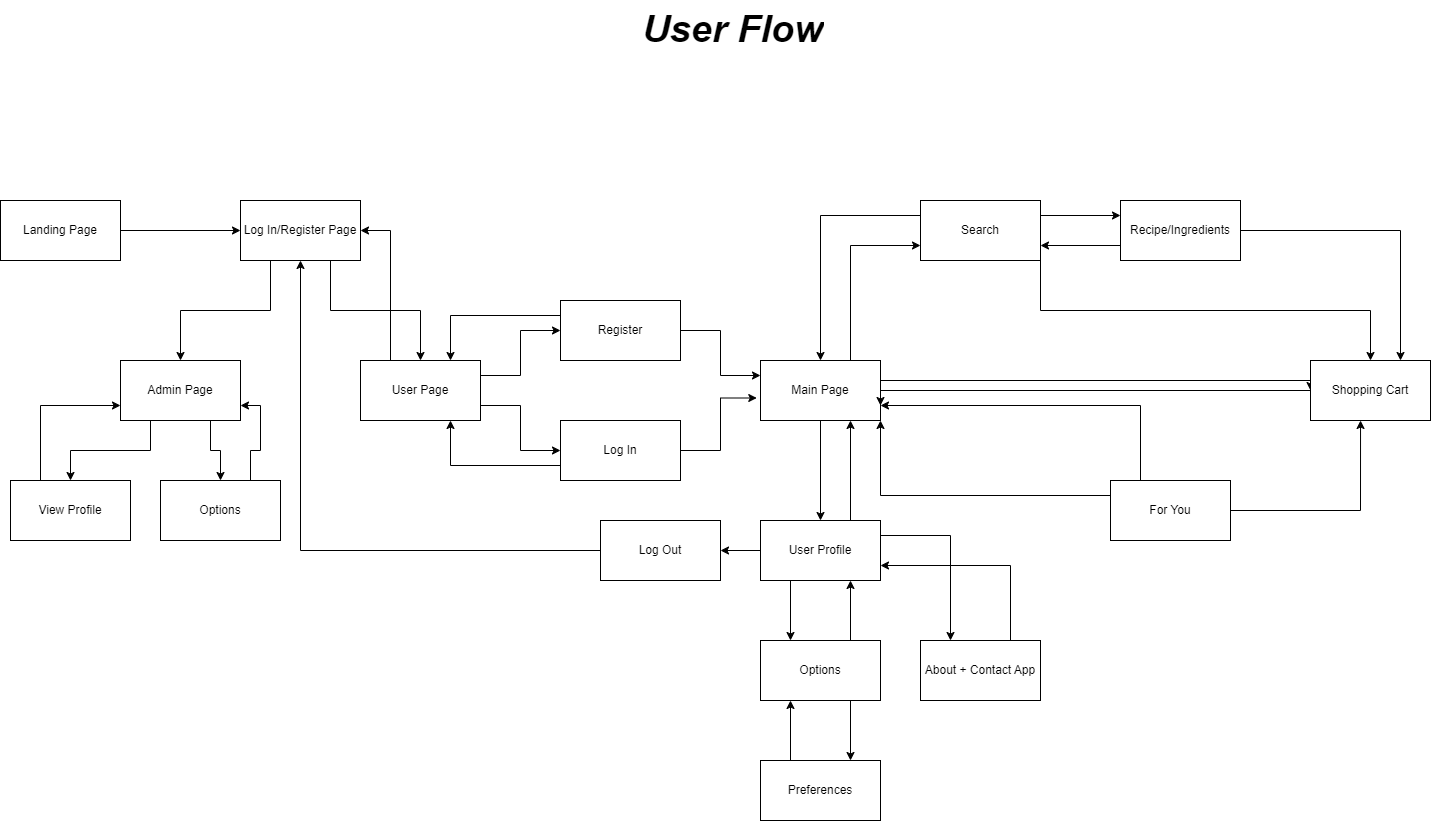

The diagram above was exported from draw.io. Its source (the exported page's mxGraphModel, read from the mxfile embedded in the PNG):
<mxGraphModel dx="1793" dy="965" grid="0" gridSize="10" guides="1" tooltips="1" connect="1" arrows="1" fold="1" page="1" pageScale="1" pageWidth="3300" pageHeight="2339" background="#ffffff" math="0" shadow="0">
  <root>
    <mxCell id="0" />
    <mxCell id="1" parent="0" />
    <mxCell id="c0d2WUdUXsAwe-yDe-1j-3" value="&lt;h1 style=&quot;margin-top: 0px; font-size: 38px;&quot;&gt;&lt;font style=&quot;font-size: 38px;&quot;&gt;&lt;i&gt;User Flow&lt;/i&gt;&lt;/font&gt;&lt;/h1&gt;&lt;p style=&quot;font-size: 38px;&quot;&gt;&lt;br&gt;&lt;/p&gt;" style="text;html=1;whiteSpace=wrap;overflow=hidden;rounded=0;" parent="1" vertex="1">
      <mxGeometry x="880" y="80" width="190" height="50" as="geometry" />
    </mxCell>
    <mxCell id="c0d2WUdUXsAwe-yDe-1j-6" style="edgeStyle=orthogonalEdgeStyle;rounded=0;orthogonalLoop=1;jettySize=auto;html=1;exitX=1;exitY=0.5;exitDx=0;exitDy=0;entryX=0;entryY=0.5;entryDx=0;entryDy=0;" parent="1" source="c0d2WUdUXsAwe-yDe-1j-4" target="c0d2WUdUXsAwe-yDe-1j-5" edge="1">
      <mxGeometry relative="1" as="geometry" />
    </mxCell>
    <mxCell id="c0d2WUdUXsAwe-yDe-1j-4" value="Landing Page" style="rounded=0;whiteSpace=wrap;html=1;" parent="1" vertex="1">
      <mxGeometry x="240" y="280" width="120" height="60" as="geometry" />
    </mxCell>
    <mxCell id="c0d2WUdUXsAwe-yDe-1j-10" style="edgeStyle=orthogonalEdgeStyle;rounded=0;orthogonalLoop=1;jettySize=auto;html=1;exitX=0.75;exitY=1;exitDx=0;exitDy=0;entryX=0.5;entryY=0;entryDx=0;entryDy=0;" parent="1" source="c0d2WUdUXsAwe-yDe-1j-5" target="c0d2WUdUXsAwe-yDe-1j-8" edge="1">
      <mxGeometry relative="1" as="geometry" />
    </mxCell>
    <mxCell id="c0d2WUdUXsAwe-yDe-1j-11" style="edgeStyle=orthogonalEdgeStyle;rounded=0;orthogonalLoop=1;jettySize=auto;html=1;exitX=0.25;exitY=1;exitDx=0;exitDy=0;entryX=0.5;entryY=0;entryDx=0;entryDy=0;" parent="1" source="c0d2WUdUXsAwe-yDe-1j-5" target="c0d2WUdUXsAwe-yDe-1j-7" edge="1">
      <mxGeometry relative="1" as="geometry" />
    </mxCell>
    <mxCell id="c0d2WUdUXsAwe-yDe-1j-5" value="Log In/Register Page" style="rounded=0;whiteSpace=wrap;html=1;" parent="1" vertex="1">
      <mxGeometry x="480" y="280" width="120" height="60" as="geometry" />
    </mxCell>
    <mxCell id="c0d2WUdUXsAwe-yDe-1j-14" style="edgeStyle=orthogonalEdgeStyle;rounded=0;orthogonalLoop=1;jettySize=auto;html=1;exitX=0.25;exitY=1;exitDx=0;exitDy=0;entryX=0.5;entryY=0;entryDx=0;entryDy=0;" parent="1" source="c0d2WUdUXsAwe-yDe-1j-7" target="c0d2WUdUXsAwe-yDe-1j-12" edge="1">
      <mxGeometry relative="1" as="geometry" />
    </mxCell>
    <mxCell id="c0d2WUdUXsAwe-yDe-1j-15" style="edgeStyle=orthogonalEdgeStyle;rounded=0;orthogonalLoop=1;jettySize=auto;html=1;exitX=0.75;exitY=1;exitDx=0;exitDy=0;entryX=0.5;entryY=0;entryDx=0;entryDy=0;" parent="1" source="c0d2WUdUXsAwe-yDe-1j-7" target="c0d2WUdUXsAwe-yDe-1j-13" edge="1">
      <mxGeometry relative="1" as="geometry" />
    </mxCell>
    <mxCell id="c0d2WUdUXsAwe-yDe-1j-7" value="Admin Page" style="rounded=0;whiteSpace=wrap;html=1;" parent="1" vertex="1">
      <mxGeometry x="360" y="440" width="120" height="60" as="geometry" />
    </mxCell>
    <mxCell id="c0d2WUdUXsAwe-yDe-1j-18" style="edgeStyle=orthogonalEdgeStyle;rounded=0;orthogonalLoop=1;jettySize=auto;html=1;exitX=1;exitY=0.25;exitDx=0;exitDy=0;entryX=0;entryY=0.5;entryDx=0;entryDy=0;" parent="1" source="c0d2WUdUXsAwe-yDe-1j-8" target="c0d2WUdUXsAwe-yDe-1j-16" edge="1">
      <mxGeometry relative="1" as="geometry" />
    </mxCell>
    <mxCell id="c0d2WUdUXsAwe-yDe-1j-19" style="edgeStyle=orthogonalEdgeStyle;rounded=0;orthogonalLoop=1;jettySize=auto;html=1;exitX=1;exitY=0.75;exitDx=0;exitDy=0;entryX=0;entryY=0.5;entryDx=0;entryDy=0;" parent="1" source="c0d2WUdUXsAwe-yDe-1j-8" target="c0d2WUdUXsAwe-yDe-1j-17" edge="1">
      <mxGeometry relative="1" as="geometry" />
    </mxCell>
    <mxCell id="c0d2WUdUXsAwe-yDe-1j-63" style="edgeStyle=orthogonalEdgeStyle;rounded=0;orthogonalLoop=1;jettySize=auto;html=1;exitX=0.25;exitY=0;exitDx=0;exitDy=0;entryX=1;entryY=0.5;entryDx=0;entryDy=0;" parent="1" source="c0d2WUdUXsAwe-yDe-1j-8" target="c0d2WUdUXsAwe-yDe-1j-5" edge="1">
      <mxGeometry relative="1" as="geometry" />
    </mxCell>
    <mxCell id="c0d2WUdUXsAwe-yDe-1j-8" value="User Page" style="rounded=0;whiteSpace=wrap;html=1;" parent="1" vertex="1">
      <mxGeometry x="600" y="440" width="120" height="60" as="geometry" />
    </mxCell>
    <mxCell id="c0d2WUdUXsAwe-yDe-1j-41" style="edgeStyle=orthogonalEdgeStyle;rounded=0;orthogonalLoop=1;jettySize=auto;html=1;exitX=0.25;exitY=0;exitDx=0;exitDy=0;entryX=0;entryY=0.75;entryDx=0;entryDy=0;" parent="1" source="c0d2WUdUXsAwe-yDe-1j-12" target="c0d2WUdUXsAwe-yDe-1j-7" edge="1">
      <mxGeometry relative="1" as="geometry" />
    </mxCell>
    <mxCell id="c0d2WUdUXsAwe-yDe-1j-12" value="View Profile" style="rounded=0;whiteSpace=wrap;html=1;" parent="1" vertex="1">
      <mxGeometry x="250" y="560" width="120" height="60" as="geometry" />
    </mxCell>
    <mxCell id="c0d2WUdUXsAwe-yDe-1j-40" style="edgeStyle=orthogonalEdgeStyle;rounded=0;orthogonalLoop=1;jettySize=auto;html=1;exitX=0.75;exitY=0;exitDx=0;exitDy=0;entryX=1;entryY=0.75;entryDx=0;entryDy=0;" parent="1" source="c0d2WUdUXsAwe-yDe-1j-13" target="c0d2WUdUXsAwe-yDe-1j-7" edge="1">
      <mxGeometry relative="1" as="geometry" />
    </mxCell>
    <mxCell id="c0d2WUdUXsAwe-yDe-1j-13" value="Options" style="rounded=0;whiteSpace=wrap;html=1;" parent="1" vertex="1">
      <mxGeometry x="400" y="560" width="120" height="60" as="geometry" />
    </mxCell>
    <mxCell id="c0d2WUdUXsAwe-yDe-1j-21" style="edgeStyle=orthogonalEdgeStyle;rounded=0;orthogonalLoop=1;jettySize=auto;html=1;exitX=1;exitY=0.5;exitDx=0;exitDy=0;entryX=0;entryY=0.25;entryDx=0;entryDy=0;" parent="1" source="c0d2WUdUXsAwe-yDe-1j-16" target="c0d2WUdUXsAwe-yDe-1j-20" edge="1">
      <mxGeometry relative="1" as="geometry" />
    </mxCell>
    <mxCell id="c0d2WUdUXsAwe-yDe-1j-39" style="edgeStyle=orthogonalEdgeStyle;rounded=0;orthogonalLoop=1;jettySize=auto;html=1;exitX=0;exitY=0.25;exitDx=0;exitDy=0;entryX=0.75;entryY=0;entryDx=0;entryDy=0;" parent="1" source="c0d2WUdUXsAwe-yDe-1j-16" target="c0d2WUdUXsAwe-yDe-1j-8" edge="1">
      <mxGeometry relative="1" as="geometry" />
    </mxCell>
    <mxCell id="c0d2WUdUXsAwe-yDe-1j-16" value="Register" style="rounded=0;whiteSpace=wrap;html=1;" parent="1" vertex="1">
      <mxGeometry x="800" y="380" width="120" height="60" as="geometry" />
    </mxCell>
    <mxCell id="c0d2WUdUXsAwe-yDe-1j-38" style="edgeStyle=orthogonalEdgeStyle;rounded=0;orthogonalLoop=1;jettySize=auto;html=1;exitX=0;exitY=0.75;exitDx=0;exitDy=0;entryX=0.75;entryY=1;entryDx=0;entryDy=0;" parent="1" source="c0d2WUdUXsAwe-yDe-1j-17" target="c0d2WUdUXsAwe-yDe-1j-8" edge="1">
      <mxGeometry relative="1" as="geometry" />
    </mxCell>
    <mxCell id="c0d2WUdUXsAwe-yDe-1j-17" value="Log In" style="rounded=0;whiteSpace=wrap;html=1;" parent="1" vertex="1">
      <mxGeometry x="800" y="500" width="120" height="60" as="geometry" />
    </mxCell>
    <mxCell id="c0d2WUdUXsAwe-yDe-1j-25" style="edgeStyle=orthogonalEdgeStyle;rounded=0;orthogonalLoop=1;jettySize=auto;html=1;exitX=0.5;exitY=1;exitDx=0;exitDy=0;entryX=0.5;entryY=0;entryDx=0;entryDy=0;" parent="1" source="c0d2WUdUXsAwe-yDe-1j-20" target="c0d2WUdUXsAwe-yDe-1j-24" edge="1">
      <mxGeometry relative="1" as="geometry" />
    </mxCell>
    <mxCell id="c0d2WUdUXsAwe-yDe-1j-26" style="edgeStyle=orthogonalEdgeStyle;rounded=0;orthogonalLoop=1;jettySize=auto;html=1;exitX=1;exitY=0.5;exitDx=0;exitDy=0;entryX=0;entryY=0.5;entryDx=0;entryDy=0;" parent="1" source="c0d2WUdUXsAwe-yDe-1j-20" target="c0d2WUdUXsAwe-yDe-1j-23" edge="1">
      <mxGeometry relative="1" as="geometry">
        <Array as="points">
          <mxPoint x="1120" y="460" />
          <mxPoint x="1550" y="460" />
        </Array>
      </mxGeometry>
    </mxCell>
    <mxCell id="c0d2WUdUXsAwe-yDe-1j-44" style="edgeStyle=orthogonalEdgeStyle;rounded=0;orthogonalLoop=1;jettySize=auto;html=1;exitX=0.75;exitY=0;exitDx=0;exitDy=0;entryX=0;entryY=0.75;entryDx=0;entryDy=0;" parent="1" source="c0d2WUdUXsAwe-yDe-1j-20" target="c0d2WUdUXsAwe-yDe-1j-42" edge="1">
      <mxGeometry relative="1" as="geometry" />
    </mxCell>
    <mxCell id="c0d2WUdUXsAwe-yDe-1j-20" value="Main Page" style="rounded=0;whiteSpace=wrap;html=1;" parent="1" vertex="1">
      <mxGeometry x="1000" y="440" width="120" height="60" as="geometry" />
    </mxCell>
    <mxCell id="c0d2WUdUXsAwe-yDe-1j-22" style="edgeStyle=orthogonalEdgeStyle;rounded=0;orthogonalLoop=1;jettySize=auto;html=1;exitX=1;exitY=0.5;exitDx=0;exitDy=0;entryX=-0.031;entryY=0.625;entryDx=0;entryDy=0;entryPerimeter=0;" parent="1" source="c0d2WUdUXsAwe-yDe-1j-17" target="c0d2WUdUXsAwe-yDe-1j-20" edge="1">
      <mxGeometry relative="1" as="geometry" />
    </mxCell>
    <mxCell id="c0d2WUdUXsAwe-yDe-1j-50" style="edgeStyle=orthogonalEdgeStyle;rounded=0;orthogonalLoop=1;jettySize=auto;html=1;exitX=0;exitY=0.75;exitDx=0;exitDy=0;entryX=1;entryY=0.75;entryDx=0;entryDy=0;" parent="1" source="c0d2WUdUXsAwe-yDe-1j-23" target="c0d2WUdUXsAwe-yDe-1j-20" edge="1">
      <mxGeometry relative="1" as="geometry">
        <Array as="points">
          <mxPoint x="1550" y="470" />
          <mxPoint x="1120" y="470" />
        </Array>
      </mxGeometry>
    </mxCell>
    <mxCell id="c0d2WUdUXsAwe-yDe-1j-23" value="Shopping Cart" style="rounded=0;whiteSpace=wrap;html=1;" parent="1" vertex="1">
      <mxGeometry x="1550" y="440" width="120" height="60" as="geometry" />
    </mxCell>
    <mxCell id="c0d2WUdUXsAwe-yDe-1j-29" style="edgeStyle=orthogonalEdgeStyle;rounded=0;orthogonalLoop=1;jettySize=auto;html=1;exitX=0.25;exitY=1;exitDx=0;exitDy=0;entryX=0.25;entryY=0;entryDx=0;entryDy=0;" parent="1" source="c0d2WUdUXsAwe-yDe-1j-24" target="c0d2WUdUXsAwe-yDe-1j-27" edge="1">
      <mxGeometry relative="1" as="geometry" />
    </mxCell>
    <mxCell id="c0d2WUdUXsAwe-yDe-1j-37" style="edgeStyle=orthogonalEdgeStyle;rounded=0;orthogonalLoop=1;jettySize=auto;html=1;exitX=1;exitY=0.25;exitDx=0;exitDy=0;entryX=0.25;entryY=0;entryDx=0;entryDy=0;" parent="1" source="c0d2WUdUXsAwe-yDe-1j-24" target="c0d2WUdUXsAwe-yDe-1j-34" edge="1">
      <mxGeometry relative="1" as="geometry" />
    </mxCell>
    <mxCell id="c0d2WUdUXsAwe-yDe-1j-51" style="edgeStyle=orthogonalEdgeStyle;rounded=0;orthogonalLoop=1;jettySize=auto;html=1;exitX=0.75;exitY=0;exitDx=0;exitDy=0;entryX=0.75;entryY=1;entryDx=0;entryDy=0;" parent="1" source="c0d2WUdUXsAwe-yDe-1j-24" target="c0d2WUdUXsAwe-yDe-1j-20" edge="1">
      <mxGeometry relative="1" as="geometry" />
    </mxCell>
    <mxCell id="c0d2WUdUXsAwe-yDe-1j-53" style="edgeStyle=orthogonalEdgeStyle;rounded=0;orthogonalLoop=1;jettySize=auto;html=1;exitX=0;exitY=0.5;exitDx=0;exitDy=0;entryX=1;entryY=0.5;entryDx=0;entryDy=0;" parent="1" source="c0d2WUdUXsAwe-yDe-1j-24" target="c0d2WUdUXsAwe-yDe-1j-52" edge="1">
      <mxGeometry relative="1" as="geometry" />
    </mxCell>
    <mxCell id="c0d2WUdUXsAwe-yDe-1j-24" value="User Profile" style="rounded=0;whiteSpace=wrap;html=1;" parent="1" vertex="1">
      <mxGeometry x="1000" y="600" width="120" height="60" as="geometry" />
    </mxCell>
    <mxCell id="c0d2WUdUXsAwe-yDe-1j-30" style="edgeStyle=orthogonalEdgeStyle;rounded=0;orthogonalLoop=1;jettySize=auto;html=1;exitX=0.75;exitY=0;exitDx=0;exitDy=0;entryX=0.75;entryY=1;entryDx=0;entryDy=0;" parent="1" source="c0d2WUdUXsAwe-yDe-1j-27" target="c0d2WUdUXsAwe-yDe-1j-24" edge="1">
      <mxGeometry relative="1" as="geometry" />
    </mxCell>
    <mxCell id="c0d2WUdUXsAwe-yDe-1j-33" style="edgeStyle=orthogonalEdgeStyle;rounded=0;orthogonalLoop=1;jettySize=auto;html=1;exitX=0.75;exitY=1;exitDx=0;exitDy=0;entryX=0.75;entryY=0;entryDx=0;entryDy=0;" parent="1" source="c0d2WUdUXsAwe-yDe-1j-27" target="c0d2WUdUXsAwe-yDe-1j-31" edge="1">
      <mxGeometry relative="1" as="geometry" />
    </mxCell>
    <mxCell id="c0d2WUdUXsAwe-yDe-1j-27" value="Options" style="rounded=0;whiteSpace=wrap;html=1;" parent="1" vertex="1">
      <mxGeometry x="1000" y="720" width="120" height="60" as="geometry" />
    </mxCell>
    <mxCell id="c0d2WUdUXsAwe-yDe-1j-32" style="edgeStyle=orthogonalEdgeStyle;rounded=0;orthogonalLoop=1;jettySize=auto;html=1;exitX=0.25;exitY=0;exitDx=0;exitDy=0;entryX=0.25;entryY=1;entryDx=0;entryDy=0;" parent="1" source="c0d2WUdUXsAwe-yDe-1j-31" target="c0d2WUdUXsAwe-yDe-1j-27" edge="1">
      <mxGeometry relative="1" as="geometry" />
    </mxCell>
    <mxCell id="c0d2WUdUXsAwe-yDe-1j-31" value="Preferences" style="rounded=0;whiteSpace=wrap;html=1;" parent="1" vertex="1">
      <mxGeometry x="1000" y="840" width="120" height="60" as="geometry" />
    </mxCell>
    <mxCell id="c0d2WUdUXsAwe-yDe-1j-36" style="edgeStyle=orthogonalEdgeStyle;rounded=0;orthogonalLoop=1;jettySize=auto;html=1;exitX=0.75;exitY=0;exitDx=0;exitDy=0;entryX=1;entryY=0.75;entryDx=0;entryDy=0;" parent="1" source="c0d2WUdUXsAwe-yDe-1j-34" target="c0d2WUdUXsAwe-yDe-1j-24" edge="1">
      <mxGeometry relative="1" as="geometry" />
    </mxCell>
    <mxCell id="c0d2WUdUXsAwe-yDe-1j-34" value="About + Contact App" style="rounded=0;whiteSpace=wrap;html=1;" parent="1" vertex="1">
      <mxGeometry x="1160" y="720" width="120" height="60" as="geometry" />
    </mxCell>
    <mxCell id="c0d2WUdUXsAwe-yDe-1j-45" style="edgeStyle=orthogonalEdgeStyle;rounded=0;orthogonalLoop=1;jettySize=auto;html=1;exitX=0;exitY=0.25;exitDx=0;exitDy=0;entryX=0.5;entryY=0;entryDx=0;entryDy=0;" parent="1" source="c0d2WUdUXsAwe-yDe-1j-42" target="c0d2WUdUXsAwe-yDe-1j-20" edge="1">
      <mxGeometry relative="1" as="geometry" />
    </mxCell>
    <mxCell id="c0d2WUdUXsAwe-yDe-1j-46" style="edgeStyle=orthogonalEdgeStyle;rounded=0;orthogonalLoop=1;jettySize=auto;html=1;exitX=1;exitY=0.25;exitDx=0;exitDy=0;entryX=0;entryY=0.25;entryDx=0;entryDy=0;" parent="1" source="c0d2WUdUXsAwe-yDe-1j-42" target="c0d2WUdUXsAwe-yDe-1j-43" edge="1">
      <mxGeometry relative="1" as="geometry" />
    </mxCell>
    <mxCell id="c0d2WUdUXsAwe-yDe-1j-49" style="edgeStyle=orthogonalEdgeStyle;rounded=0;orthogonalLoop=1;jettySize=auto;html=1;exitX=1;exitY=1;exitDx=0;exitDy=0;entryX=0.5;entryY=0;entryDx=0;entryDy=0;" parent="1" source="c0d2WUdUXsAwe-yDe-1j-42" target="c0d2WUdUXsAwe-yDe-1j-23" edge="1">
      <mxGeometry relative="1" as="geometry" />
    </mxCell>
    <mxCell id="c0d2WUdUXsAwe-yDe-1j-42" value="Search" style="rounded=0;whiteSpace=wrap;html=1;" parent="1" vertex="1">
      <mxGeometry x="1160" y="280" width="120" height="60" as="geometry" />
    </mxCell>
    <mxCell id="c0d2WUdUXsAwe-yDe-1j-47" style="edgeStyle=orthogonalEdgeStyle;rounded=0;orthogonalLoop=1;jettySize=auto;html=1;exitX=0;exitY=0.75;exitDx=0;exitDy=0;entryX=1;entryY=0.75;entryDx=0;entryDy=0;" parent="1" source="c0d2WUdUXsAwe-yDe-1j-43" target="c0d2WUdUXsAwe-yDe-1j-42" edge="1">
      <mxGeometry relative="1" as="geometry" />
    </mxCell>
    <mxCell id="c0d2WUdUXsAwe-yDe-1j-48" style="edgeStyle=orthogonalEdgeStyle;rounded=0;orthogonalLoop=1;jettySize=auto;html=1;exitX=1;exitY=0.5;exitDx=0;exitDy=0;entryX=0.75;entryY=0;entryDx=0;entryDy=0;" parent="1" source="c0d2WUdUXsAwe-yDe-1j-43" target="c0d2WUdUXsAwe-yDe-1j-23" edge="1">
      <mxGeometry relative="1" as="geometry" />
    </mxCell>
    <mxCell id="c0d2WUdUXsAwe-yDe-1j-43" value="Recipe/Ingredients" style="rounded=0;whiteSpace=wrap;html=1;" parent="1" vertex="1">
      <mxGeometry x="1360" y="280" width="120" height="60" as="geometry" />
    </mxCell>
    <mxCell id="c0d2WUdUXsAwe-yDe-1j-54" style="edgeStyle=orthogonalEdgeStyle;rounded=0;orthogonalLoop=1;jettySize=auto;html=1;exitX=0;exitY=0.5;exitDx=0;exitDy=0;entryX=0.5;entryY=1;entryDx=0;entryDy=0;" parent="1" source="c0d2WUdUXsAwe-yDe-1j-52" target="c0d2WUdUXsAwe-yDe-1j-5" edge="1">
      <mxGeometry relative="1" as="geometry" />
    </mxCell>
    <mxCell id="c0d2WUdUXsAwe-yDe-1j-52" value="Log Out" style="rounded=0;whiteSpace=wrap;html=1;" parent="1" vertex="1">
      <mxGeometry x="840" y="600" width="120" height="60" as="geometry" />
    </mxCell>
    <mxCell id="c0d2WUdUXsAwe-yDe-1j-60" style="edgeStyle=orthogonalEdgeStyle;rounded=0;orthogonalLoop=1;jettySize=auto;html=1;exitX=0.25;exitY=0;exitDx=0;exitDy=0;entryX=1;entryY=0.75;entryDx=0;entryDy=0;" parent="1" source="c0d2WUdUXsAwe-yDe-1j-56" target="c0d2WUdUXsAwe-yDe-1j-20" edge="1">
      <mxGeometry relative="1" as="geometry" />
    </mxCell>
    <mxCell id="c0d2WUdUXsAwe-yDe-1j-61" style="edgeStyle=orthogonalEdgeStyle;rounded=0;orthogonalLoop=1;jettySize=auto;html=1;exitX=0;exitY=0.25;exitDx=0;exitDy=0;entryX=1;entryY=1;entryDx=0;entryDy=0;" parent="1" source="c0d2WUdUXsAwe-yDe-1j-56" target="c0d2WUdUXsAwe-yDe-1j-20" edge="1">
      <mxGeometry relative="1" as="geometry" />
    </mxCell>
    <mxCell id="c0d2WUdUXsAwe-yDe-1j-56" value="For You" style="rounded=0;whiteSpace=wrap;html=1;" parent="1" vertex="1">
      <mxGeometry x="1350" y="560" width="120" height="60" as="geometry" />
    </mxCell>
    <mxCell id="c0d2WUdUXsAwe-yDe-1j-58" style="edgeStyle=orthogonalEdgeStyle;rounded=0;orthogonalLoop=1;jettySize=auto;html=1;exitX=1;exitY=0.5;exitDx=0;exitDy=0;entryX=0.417;entryY=1;entryDx=0;entryDy=0;entryPerimeter=0;" parent="1" source="c0d2WUdUXsAwe-yDe-1j-56" target="c0d2WUdUXsAwe-yDe-1j-23" edge="1">
      <mxGeometry relative="1" as="geometry" />
    </mxCell>
  </root>
</mxGraphModel>